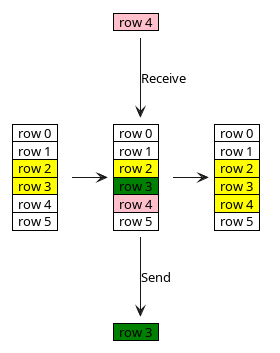

The diagram above was rendered by PlantUML. Its source (embedded in the PNG):
@startuml
skinparam ClassFontSize 11
<style>
note {
    backgroundcolor white
    shadowing 0
    linecolor transparent
}
</style>
note as element1
    <#green>|  row 3  |
end note

note as element2
    <#pink>|  row 4  |
end note

note as grid1l
    |  row 0  |
    |  row 1  |
    <#yellow>|  row 2  |
    <#yellow>|  row 3  |
    |  row 4  |
    |  row 5  |
end note
note as grid12
    |  row 0  |
    |  row 1  |
    <#yellow>|  row 2  |
    <#yellow>|  row 3  |
    <#yellow>|  row 4  |
    |  row 5  |
end note


note as grid1
    |  row 0  |
    |  row 1  |
    <#yellow>|  row 2  |
    <#green>|  row 3  |
    <#pink>|  row 4  |
    |  row 5  |
end note
grid1l -> grid1
grid1 -> grid12
grid1 --> element1: Send
element2 --> grid1: Receive

@enduml